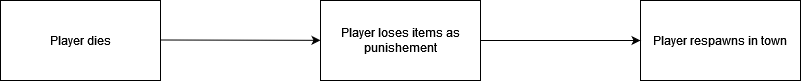

The diagram above was exported from draw.io. Its source (the exported page's mxGraphModel, read from the mxfile embedded in the PNG):
<mxGraphModel dx="1050" dy="538" grid="1" gridSize="10" guides="1" tooltips="1" connect="1" arrows="1" fold="1" page="1" pageScale="1" pageWidth="850" pageHeight="1100" math="0" shadow="0">
  <root>
    <mxCell id="0" />
    <mxCell id="1" parent="0" />
    <mxCell id="dsGqPq4eqOW0ifWJzt99-1" value="Player dies" style="rounded=0;whiteSpace=wrap;html=1;" parent="1" vertex="1">
      <mxGeometry y="40" width="160" height="80" as="geometry" />
    </mxCell>
    <mxCell id="dsGqPq4eqOW0ifWJzt99-2" value="" style="endArrow=classic;html=1;rounded=0;" parent="1" target="dsGqPq4eqOW0ifWJzt99-3" edge="1">
      <mxGeometry width="50" height="50" relative="1" as="geometry">
        <mxPoint x="160" y="79.5" as="sourcePoint" />
        <mxPoint x="310" y="79.5" as="targetPoint" />
      </mxGeometry>
    </mxCell>
    <mxCell id="dsGqPq4eqOW0ifWJzt99-3" value="Player loses items as punishement" style="rounded=0;whiteSpace=wrap;html=1;" parent="1" vertex="1">
      <mxGeometry x="320" y="40" width="160" height="80" as="geometry" />
    </mxCell>
    <mxCell id="dsGqPq4eqOW0ifWJzt99-4" value="Player respawns in town" style="rounded=0;whiteSpace=wrap;html=1;" parent="1" vertex="1">
      <mxGeometry x="640" y="40" width="160" height="80" as="geometry" />
    </mxCell>
    <mxCell id="dsGqPq4eqOW0ifWJzt99-5" value="" style="endArrow=classic;html=1;rounded=0;entryX=0;entryY=0.5;entryDx=0;entryDy=0;" parent="1" target="dsGqPq4eqOW0ifWJzt99-4" edge="1">
      <mxGeometry width="50" height="50" relative="1" as="geometry">
        <mxPoint x="480" y="80" as="sourcePoint" />
        <mxPoint x="530" y="30" as="targetPoint" />
      </mxGeometry>
    </mxCell>
  </root>
</mxGraphModel>